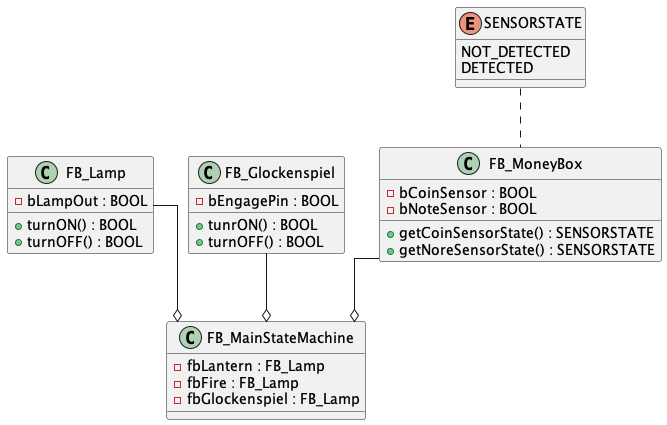

The diagram above was rendered by PlantUML. Its source (embedded in the PNG):
@startuml

skinparam linetype ortho

class FB_MainStateMachine{
    -fbLantern : FB_Lamp
    -fbFire : FB_Lamp
    -fbGlockenspiel : FB_Lamp

    
}

class FB_Lamp{
    -bLampOut : BOOL 
    
    +turnON() : BOOL 
    +turnOFF() : BOOL 
}

class FB_Glockenspiel{
    -bEngagePin : BOOL 

    +tunrON() : BOOL 
    +turnOFF() : BOOL 
}

class FB_MoneyBox{
    -bCoinSensor : BOOL
    -bNoteSensor : BOOL 

    +getCoinSensorState() : SENSORSTATE
    +getNoreSensorState() : SENSORSTATE
}

enum SENSORSTATE{
    NOT_DETECTED
    DETECTED
}
SENSORSTATE .. FB_MoneyBox



FB_Lamp --o FB_MainStateMachine
FB_Glockenspiel --o FB_MainStateMachine 
FB_MoneyBox --o FB_MainStateMachine

@enduml